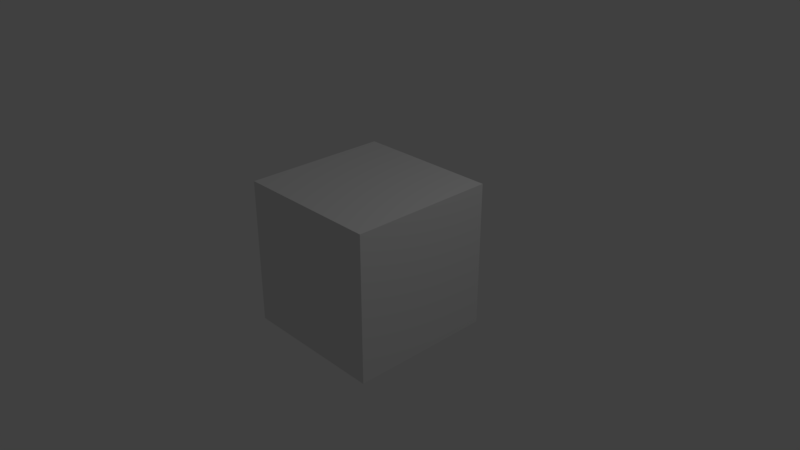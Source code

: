 # Source: editored.blend  (saved by Blender 2.79.0; exported with 4.5.12 LTS)
import bpy
from mathutils import Matrix  # noqa: F401  (used for matrix-valued properties, if any)

bpy.ops.wm.read_factory_settings(use_empty=True)
scene = bpy.context.scene
scene.name = 'Scene'

# ---- collections
col_collection_1 = bpy.data.collections.new('Collection 1'); scene.collection.children.link(col_collection_1)

# ---- materials (node trees are filled in below, after node groups)
mat_material = bpy.data.materials.new('Material')
mat_material.alpha_threshold = 0.0
mat_material.use_transparent_shadow = False
mat_material.roughness = 0.5
mat_material.line_color = (0.0, 0.0, 0.0, 1.0)

# ---- material node trees

# ---- world
world_world = bpy.data.worlds.new('World'); scene.world = world_world
world_world.color = (0.05088, 0.05088, 0.05088)
world_world.use_sun_shadow = False
world_world.sun_shadow_jitter_overblur = 0.0
world_world.cycles.sampling_method = 'MANUAL'

# ---- cameras
cam_camera = bpy.data.cameras.new('Camera')
cam_camera.clip_end = 100.0
cam_camera.lens = 35.0
cam_camera.sensor_width = 32.0
cam_camera.sensor_height = 18.0
cam_camera.ortho_scale = 7.314
cam_camera.dof.focus_distance = 0.0
cam_camera.dof.aperture_fstop = 128.0

# ---- lights
light_lamp = bpy.data.lights.new('Lamp', 'POINT')
light_lamp.transmission_factor = 0.0
light_lamp.cutoff_distance = 30.0
light_lamp.energy = 100.0
light_lamp.shadow_buffer_clip_start = 1.001
light_lamp.shadow_soft_size = 0.1
light_lamp.shadow_maximum_resolution = 0.006
light_lamp.use_absolute_resolution = True

# ---- meshes
me_cube = bpy.data.meshes.new('Cube')
me_cube.from_pydata([(1.0, 1.0, -1.0), (1.0, -1.0, -1.0), (-1.0, -1.0, -1.0), (-1.0, 1.0, -1.0), (1.0, 1.0, 1.0), (1.0, -1.0, 1.0), (-1.0, -1.0, 1.0), (-1.0, 1.0, 1.0)], [], [(0, 1, 2, 3), (4, 7, 6, 5), (0, 4, 5, 1), (1, 5, 6, 2), (2, 6, 7, 3), (4, 0, 3, 7)])
me_cube.materials.append(mat_material)
me_cube.use_remesh_preserve_volume = False
me_cube.use_remesh_preserve_attributes = False
me_cube.use_mirror_vertex_groups = False
me_cube.update()

# ---- objects
ob_cube = bpy.data.objects.new('Cube', me_cube)
ob_lamp = bpy.data.objects.new('Lamp', light_lamp)
ob_camera = bpy.data.objects.new('Camera', cam_camera)

# ---- transforms, parenting, visibility, modifiers, constraints
ob_cube.location = (0.0, 0.0, 0.0)
ob_cube.lock_rotations_4d = False
ob_cube.empty_display_type = 'ARROWS'
ob_cube.lineart.crease_threshold = 0.0
ob_lamp.location = (4.076, 1.005, 5.904)
ob_lamp.rotation_euler = (0.6503, 0.05522, 1.866)
ob_lamp.lock_rotations_4d = False
ob_lamp.empty_display_type = 'ARROWS'
ob_lamp.color = (0.0, 0.0, 0.0, 0.0)
ob_lamp.lineart.crease_threshold = 0.0
ob_camera.location = (7.481, -6.508, 5.344)
ob_camera.rotation_euler = (1.109, 0.0, 0.8149)
ob_camera.lock_rotations_4d = False
ob_camera.empty_display_type = 'ARROWS'
ob_camera.color = (0.0, 0.0, 0.0, 0.0)
ob_camera.display_type = 'WIRE'
ob_camera.lineart.crease_threshold = 0.0

# ---- collection membership
col_collection_1.objects.link(ob_cube)
col_collection_1.objects.link(ob_lamp)
col_collection_1.objects.link(ob_camera)

# ---- scene / render settings (as saved in the file)
scene.camera = ob_camera
scene.frame_start = 1; scene.frame_end = 221; scene.frame_set(220)
scene.render.engine = 'BLENDER_EEVEE_NEXT'
scene.render.image_settings.file_format = 'FFMPEG'
scene.render.dither_intensity = 0.0
scene.cycles.use_denoising = False
scene.cycles.samples = 128
scene.cycles.sampling_pattern = 'TABULATED_SOBOL'
scene.cycles.use_adaptive_sampling = False
scene.cycles.use_light_tree = False
scene.cycles.blur_glossy = 0.0
scene.cycles.sample_clamp_indirect = 0.0
scene.view_settings.view_transform = 'Standard'
bpy.context.view_layer.update()
